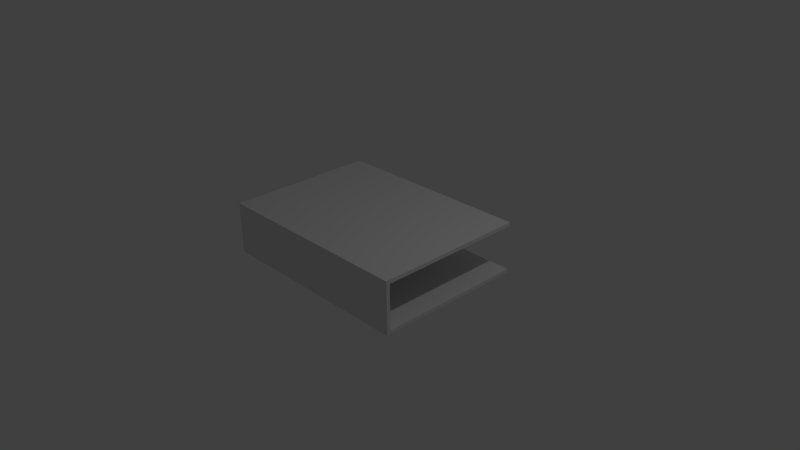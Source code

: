 # Source: CoverV4.blend  (saved by Blender 2.77.0; exported with 4.5.12 LTS)
import bpy
from mathutils import Matrix  # noqa: F401  (used for matrix-valued properties, if any)

bpy.ops.wm.read_factory_settings(use_empty=True)
scene = bpy.context.scene
scene.name = 'Scene'

# ---- collections
col_collection_1 = bpy.data.collections.new('Collection 1'); scene.collection.children.link(col_collection_1)

# ---- world
world_world = bpy.data.worlds.new('World'); scene.world = world_world
world_world.color = (0.05088, 0.05088, 0.05088)
world_world.use_sun_shadow = False
world_world.sun_shadow_jitter_overblur = 0.0
world_world.cycles.sampling_method = 'MANUAL'

# ---- cameras
cam_camera = bpy.data.cameras.new('Camera')
cam_camera.clip_end = 100.0
cam_camera.lens = 35.0
cam_camera.sensor_width = 32.0
cam_camera.sensor_height = 18.0
cam_camera.ortho_scale = 7.314
cam_camera.dof.focus_distance = 0.0
cam_camera.dof.aperture_fstop = 128.0

# ---- lights
light_lamp = bpy.data.lights.new('Lamp', 'POINT')
light_lamp.transmission_factor = 0.0
light_lamp.cutoff_distance = 30.0
light_lamp.energy = 100.0
light_lamp.shadow_buffer_clip_start = 1.001
light_lamp.shadow_soft_size = 0.1
light_lamp.shadow_maximum_resolution = 0.006
light_lamp.use_absolute_resolution = True

# ---- meshes
me_cube_002 = bpy.data.meshes.new('Cube.002')
me_cube_002.from_pydata([(-1.0, -1.0, 0.5), (-1.0, -1.0, 1.0), (-1.0, 1.0, 0.5), (-1.0, 1.0, 1.0), (1.0, -1.0, 0.5), (1.0, -1.0, 1.0), (1.0, 1.0, 0.5), (1.0, 1.0, 1.0), (-1.0, -1.05, 1.0), (1.0, -1.05, 1.0), (-1.0, -1.0, -6.0), (1.0, -1.0, -6.0), (-1.0, -1.05, -6.0), (1.0, -1.05, -6.0), (-1.0, -1.0, -6.0), (-1.0, -1.0, -5.5), (-1.0, 1.0, -6.0), (-1.0, 1.0, -5.5), (1.0, -1.0, -6.0), (1.0, -1.0, -5.5), (1.0, 1.0, -6.0), (1.0, 1.0, -5.5)], [], [(1, 3, 2, 0), (3, 7, 6, 2), (7, 5, 4, 6), (0, 2, 6, 4), (9, 13, 11, 4, 5), (0, 10, 12, 8, 1), (1, 8, 9, 5, 7, 3), (10, 11, 13, 12), (0, 4, 11, 10), (8, 12, 13, 9), (15, 17, 16, 14), (17, 21, 20, 16), (21, 19, 18, 20), (19, 15, 14, 18), (14, 16, 20, 18), (19, 21, 17, 15)])
me_cube_002.use_remesh_preserve_volume = False
me_cube_002.use_remesh_preserve_attributes = False
me_cube_002.use_mirror_vertex_groups = False
me_cube_002.update()
arm_armature = bpy.data.armatures.new('Armature')  # bones are not reproduced

# ---- objects
ob_armature = bpy.data.objects.new('Armature', arm_armature)
ob_cube = bpy.data.objects.new('Cube', me_cube_002)
ob_lamp = bpy.data.objects.new('Lamp', light_lamp)
ob_camera = bpy.data.objects.new('Camera', cam_camera)

# ---- transforms, parenting, visibility, modifiers, constraints
ob_armature.location = (0.0, 1.0, -0.075)
ob_armature.rotation_euler = (1.571, -0.0, 0.0)
ob_armature.lineart.crease_threshold = 0.0
ob_cube.parent = ob_armature
ob_cube.matrix_parent_inverse = Matrix(((1.0, 0.0, 0.0, 0.0), (0.0, 7.55e-08, 1.0, 0.075), (0.0, -1.0, 7.55e-08, 1.0), (0.0, 0.0, 0.0, 1.0)))
ob_cube.location = (0.0, 0.0, 0.5)
ob_cube.scale = (1.4, 1.0, 0.1)
ob_cube.lineart.crease_threshold = 0.0
_vg = ob_cube.vertex_groups.new(name='Bone')
for _i, _w in zip([0, 1, 2, 3, 4, 5, 6, 7, 8, 9, 10, 11, 12, 13, 14, 15, 16, 17, 18, 19, 20, 21], [4.785e-20, 4.477e-11, 0.0701, 0.0747, 0.08632, 1.694e-05, 0.04036, 0.04065, 6.363e-14, 0.09498, 0.01132, 2.926e-05, 0.0007094, 1.275e-13, 1.0, 1.0, 1.0, 1.0, 0.9964, 0.9977, 1.0, 1.0]): _vg.add([_i], _w, 'REPLACE')
_vg = ob_cube.vertex_groups.new(name='Bone.002')
for _i, _w in zip([0, 1, 4, 5, 8, 9, 10, 11, 12, 13, 14, 15, 16, 17, 18, 19, 20, 21], [1.0, 1.0, 1.0, 1.0, 1.0, 0.9999, 0.9995, 0.9979, 0.9544, 0.9877, 9.412e-06, 5.826e-16, 0.0, 1.025e-14, 0.0004992, 1.18e-06, 0.0, 0.0]): _vg.add([_i], _w, 'REPLACE')
_vg = ob_cube.vertex_groups.new(name='Bone.004')
for _i, _w in zip([0, 1, 2, 3, 4, 5, 6, 7, 8, 9, 10, 11, 12, 13, 15, 18, 19], [1.0, 1.0, 1.0, 1.0, 1.0, 1.0, 1.0, 1.0, 1.0, 1.0, 1.708e-30, 1.724e-13, 9.069e-33, 6.249e-15, 0.0, 0.0, 0.0]): _vg.add([_i], _w, 'REPLACE')
_vg = ob_cube.vertex_groups.new(name='BoneIK')
for _i, _w in zip([0, 1, 2, 3, 4, 5, 6, 7, 8, 9, 10, 11, 12, 13, 14, 15, 16, 17, 18, 19, 20, 21], [0.07357, 0.07225, 4.106e-05, 1.967e-07, 0.04919, 0.0513, 0.00157, 0.002826, 0.06945, 0.04882, 2.349e-07, 4.943e-11, 2.564e-11, 7.129e-12, 0.0, 0.0, 0.0, 0.0, 0.0, 0.0, 0.0, 0.0]): _vg.add([_i], _w, 'REPLACE')
_vg = ob_cube.vertex_groups.new(name='Bone.003')
for _i, _w in zip([0, 1, 2, 3, 4, 5, 6, 7, 8, 9, 10, 11, 12, 13, 14, 15, 16, 17, 18, 19], [0.08818, 3.096e-08, 3.916e-16, 1.98e-08, 3.525e-05, 1.628e-13, 0.0002607, 0.00169, 2.081e-06, 2.908e-18, 1.265e-11, 1.377e-18, 1.167e-08, 2.658e-17, 0.0, 0.0, 0.0, 0.0, 0.0, 0.0]): _vg.add([_i], _w, 'REPLACE')
_m = ob_cube.modifiers.new('Armature', 'ARMATURE')
_m.object = ob_armature
ob_lamp.location = (4.076, 1.005, 5.904)
ob_lamp.rotation_euler = (0.6503, 0.05522, 1.866)
ob_lamp.lock_rotations_4d = False
ob_lamp.empty_display_type = 'ARROWS'
ob_lamp.color = (0.0, 0.0, 0.0, 0.0)
ob_lamp.lineart.crease_threshold = 0.0
ob_camera.location = (7.481, -6.508, 5.344)
ob_camera.rotation_euler = (1.109, 0.01082, 0.8149)
ob_camera.lock_rotations_4d = False
ob_camera.empty_display_type = 'ARROWS'
ob_camera.color = (0.0, 0.0, 0.0, 0.0)
ob_camera.display_type = 'WIRE'
ob_camera.lineart.crease_threshold = 0.0

# ---- collection membership
col_collection_1.objects.link(ob_armature)
col_collection_1.objects.link(ob_cube)
col_collection_1.objects.link(ob_lamp)
col_collection_1.objects.link(ob_camera)

# ---- scene / render settings (as saved in the file)
scene.camera = ob_camera
scene.frame_start = 1; scene.frame_end = 54; scene.frame_set(1)
scene.render.engine = 'BLENDER_EEVEE_NEXT'
scene.render.resolution_percentage = 50
scene.render.dither_intensity = 0.0
scene.cycles.use_denoising = False
scene.cycles.samples = 128
scene.cycles.sampling_pattern = 'TABULATED_SOBOL'
scene.cycles.light_sampling_threshold = 0.0
scene.cycles.use_adaptive_sampling = False
scene.cycles.use_light_tree = False
scene.cycles.blur_glossy = 0.0
scene.cycles.sample_clamp_indirect = 0.0
scene.view_settings.view_transform = 'Standard'
bpy.context.view_layer.update()

